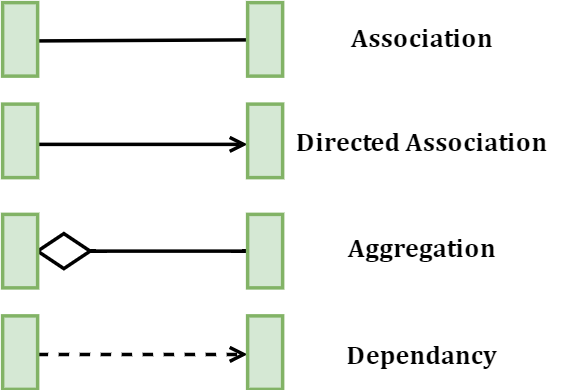

The diagram above was exported from draw.io. Its source (the exported page's mxGraphModel, read from the mxfile embedded in the PNG):
<mxGraphModel dx="593" dy="366" grid="1" gridSize="10" guides="1" tooltips="1" connect="1" arrows="1" fold="1" page="1" pageScale="1" pageWidth="850" pageHeight="1100" math="0" shadow="0">
  <root>
    <mxCell id="PScQppWK68kr-9ga5LV_-0" />
    <mxCell id="PScQppWK68kr-9ga5LV_-1" parent="PScQppWK68kr-9ga5LV_-0" />
    <mxCell id="PScQppWK68kr-9ga5LV_-10" value="Association" style="text;html=1;strokeColor=none;fillColor=none;align=center;verticalAlign=middle;whiteSpace=wrap;rounded=0;fontFamily=Cambria;fontSize=15;fontStyle=1" vertex="1" parent="PScQppWK68kr-9ga5LV_-1">
      <mxGeometry x="300" y="78" width="160" height="40" as="geometry" />
    </mxCell>
    <mxCell id="PScQppWK68kr-9ga5LV_-38" style="edgeStyle=orthogonalEdgeStyle;rounded=0;orthogonalLoop=1;jettySize=auto;html=1;startArrow=none;startFill=0;endArrow=open;endFill=0;strokeWidth=2;fontFamily=Cambria;fontSize=15;" edge="1" parent="PScQppWK68kr-9ga5LV_-1">
      <mxGeometry relative="1" as="geometry">
        <mxPoint x="160" y="158.99999999999994" as="sourcePoint" />
        <mxPoint x="280" y="158.99999999999994" as="targetPoint" />
      </mxGeometry>
    </mxCell>
    <mxCell id="PScQppWK68kr-9ga5LV_-16" value="Directed Association" style="text;html=1;strokeColor=none;fillColor=none;align=center;verticalAlign=middle;whiteSpace=wrap;rounded=0;fontFamily=Cambria;fontSize=15;fontStyle=1" vertex="1" parent="PScQppWK68kr-9ga5LV_-1">
      <mxGeometry x="300" y="137" width="160" height="40" as="geometry" />
    </mxCell>
    <mxCell id="PScQppWK68kr-9ga5LV_-21" value="Aggregation" style="text;html=1;strokeColor=none;fillColor=none;align=center;verticalAlign=middle;whiteSpace=wrap;rounded=0;fontFamily=Cambria;fontSize=15;fontStyle=1" vertex="1" parent="PScQppWK68kr-9ga5LV_-1">
      <mxGeometry x="300" y="198" width="160" height="40" as="geometry" />
    </mxCell>
    <mxCell id="PScQppWK68kr-9ga5LV_-26" value="Dependancy" style="text;html=1;strokeColor=none;fillColor=none;align=center;verticalAlign=middle;whiteSpace=wrap;rounded=0;fontFamily=Cambria;fontSize=15;fontStyle=1" vertex="1" parent="PScQppWK68kr-9ga5LV_-1">
      <mxGeometry x="300" y="259" width="160" height="40" as="geometry" />
    </mxCell>
    <mxCell id="PScQppWK68kr-9ga5LV_-37" value="" style="endArrow=none;html=1;strokeWidth=2;fontFamily=Cambria;fontSize=15;" edge="1" parent="PScQppWK68kr-9ga5LV_-1">
      <mxGeometry width="50" height="50" relative="1" as="geometry">
        <mxPoint x="160" y="99.8780487804878" as="sourcePoint" />
        <mxPoint x="280" y="99.29268292682923" as="targetPoint" />
      </mxGeometry>
    </mxCell>
    <mxCell id="fJSlvUg2h5cKDsVuskOK-0" style="edgeStyle=orthogonalEdgeStyle;rounded=0;orthogonalLoop=1;jettySize=auto;html=1;startArrow=none;startFill=0;endArrow=none;endFill=0;strokeWidth=2;fontFamily=Cambria;fontSize=11;" edge="1" parent="PScQppWK68kr-9ga5LV_-1" source="fJSlvUg2h5cKDsVuskOK-1">
      <mxGeometry relative="1" as="geometry">
        <Array as="points">
          <mxPoint x="240" y="220" />
          <mxPoint x="240" y="220" />
        </Array>
        <mxPoint x="280" y="220" as="targetPoint" />
      </mxGeometry>
    </mxCell>
    <mxCell id="fJSlvUg2h5cKDsVuskOK-1" value="" style="rhombus;whiteSpace=wrap;html=1;fontFamily=Cambria;fontSize=11;align=center;fillColor=none;strokeWidth=2;direction=south;" vertex="1" parent="PScQppWK68kr-9ga5LV_-1">
      <mxGeometry x="160" y="210" width="30" height="20" as="geometry" />
    </mxCell>
    <mxCell id="meGAWVPbw4K70QKYT4_i-0" style="edgeStyle=orthogonalEdgeStyle;rounded=0;orthogonalLoop=1;jettySize=auto;html=1;startArrow=none;startFill=0;endArrow=open;endFill=0;fontFamily=Cambria;dashed=1;strokeWidth=2;" edge="1" parent="PScQppWK68kr-9ga5LV_-1">
      <mxGeometry relative="1" as="geometry">
        <mxPoint x="160" y="279" as="sourcePoint" />
        <mxPoint x="280" y="279" as="targetPoint" />
        <Array as="points">
          <mxPoint x="210" y="279" />
          <mxPoint x="210" y="279" />
        </Array>
      </mxGeometry>
    </mxCell>
    <mxCell id="meGAWVPbw4K70QKYT4_i-1" value="" style="rounded=0;whiteSpace=wrap;html=1;strokeWidth=2;fillColor=#d5e8d4;fontFamily=Cambria;fontSize=15;align=center;strokeColor=#82b366;" vertex="1" parent="PScQppWK68kr-9ga5LV_-1">
      <mxGeometry x="140" y="78" width="20" height="42" as="geometry" />
    </mxCell>
    <mxCell id="meGAWVPbw4K70QKYT4_i-2" value="" style="rounded=0;whiteSpace=wrap;html=1;strokeWidth=2;fillColor=#d5e8d4;fontFamily=Cambria;fontSize=15;align=center;strokeColor=#82b366;" vertex="1" parent="PScQppWK68kr-9ga5LV_-1">
      <mxGeometry x="140" y="136" width="20" height="42" as="geometry" />
    </mxCell>
    <mxCell id="meGAWVPbw4K70QKYT4_i-3" value="" style="rounded=0;whiteSpace=wrap;html=1;strokeWidth=2;fillColor=#d5e8d4;fontFamily=Cambria;fontSize=15;align=center;strokeColor=#82b366;" vertex="1" parent="PScQppWK68kr-9ga5LV_-1">
      <mxGeometry x="140" y="199" width="20" height="42" as="geometry" />
    </mxCell>
    <mxCell id="meGAWVPbw4K70QKYT4_i-4" value="" style="rounded=0;whiteSpace=wrap;html=1;strokeWidth=2;fillColor=#d5e8d4;fontFamily=Cambria;fontSize=15;align=center;strokeColor=#82b366;" vertex="1" parent="PScQppWK68kr-9ga5LV_-1">
      <mxGeometry x="140" y="257" width="20" height="42" as="geometry" />
    </mxCell>
    <mxCell id="meGAWVPbw4K70QKYT4_i-5" value="" style="rounded=0;whiteSpace=wrap;html=1;strokeWidth=2;fillColor=#d5e8d4;fontFamily=Cambria;fontSize=15;align=center;strokeColor=#82b366;" vertex="1" parent="PScQppWK68kr-9ga5LV_-1">
      <mxGeometry x="280" y="78" width="20" height="42" as="geometry" />
    </mxCell>
    <mxCell id="meGAWVPbw4K70QKYT4_i-6" value="" style="rounded=0;whiteSpace=wrap;html=1;strokeWidth=2;fillColor=#d5e8d4;fontFamily=Cambria;fontSize=15;align=center;strokeColor=#82b366;" vertex="1" parent="PScQppWK68kr-9ga5LV_-1">
      <mxGeometry x="280" y="136" width="20" height="42" as="geometry" />
    </mxCell>
    <mxCell id="meGAWVPbw4K70QKYT4_i-7" value="" style="rounded=0;whiteSpace=wrap;html=1;strokeWidth=2;fillColor=#d5e8d4;fontFamily=Cambria;fontSize=15;align=center;strokeColor=#82b366;" vertex="1" parent="PScQppWK68kr-9ga5LV_-1">
      <mxGeometry x="280" y="199" width="20" height="42" as="geometry" />
    </mxCell>
    <mxCell id="meGAWVPbw4K70QKYT4_i-8" value="" style="rounded=0;whiteSpace=wrap;html=1;strokeWidth=2;fillColor=#d5e8d4;fontFamily=Cambria;fontSize=15;align=center;strokeColor=#82b366;" vertex="1" parent="PScQppWK68kr-9ga5LV_-1">
      <mxGeometry x="280" y="257" width="20" height="42" as="geometry" />
    </mxCell>
  </root>
</mxGraphModel>